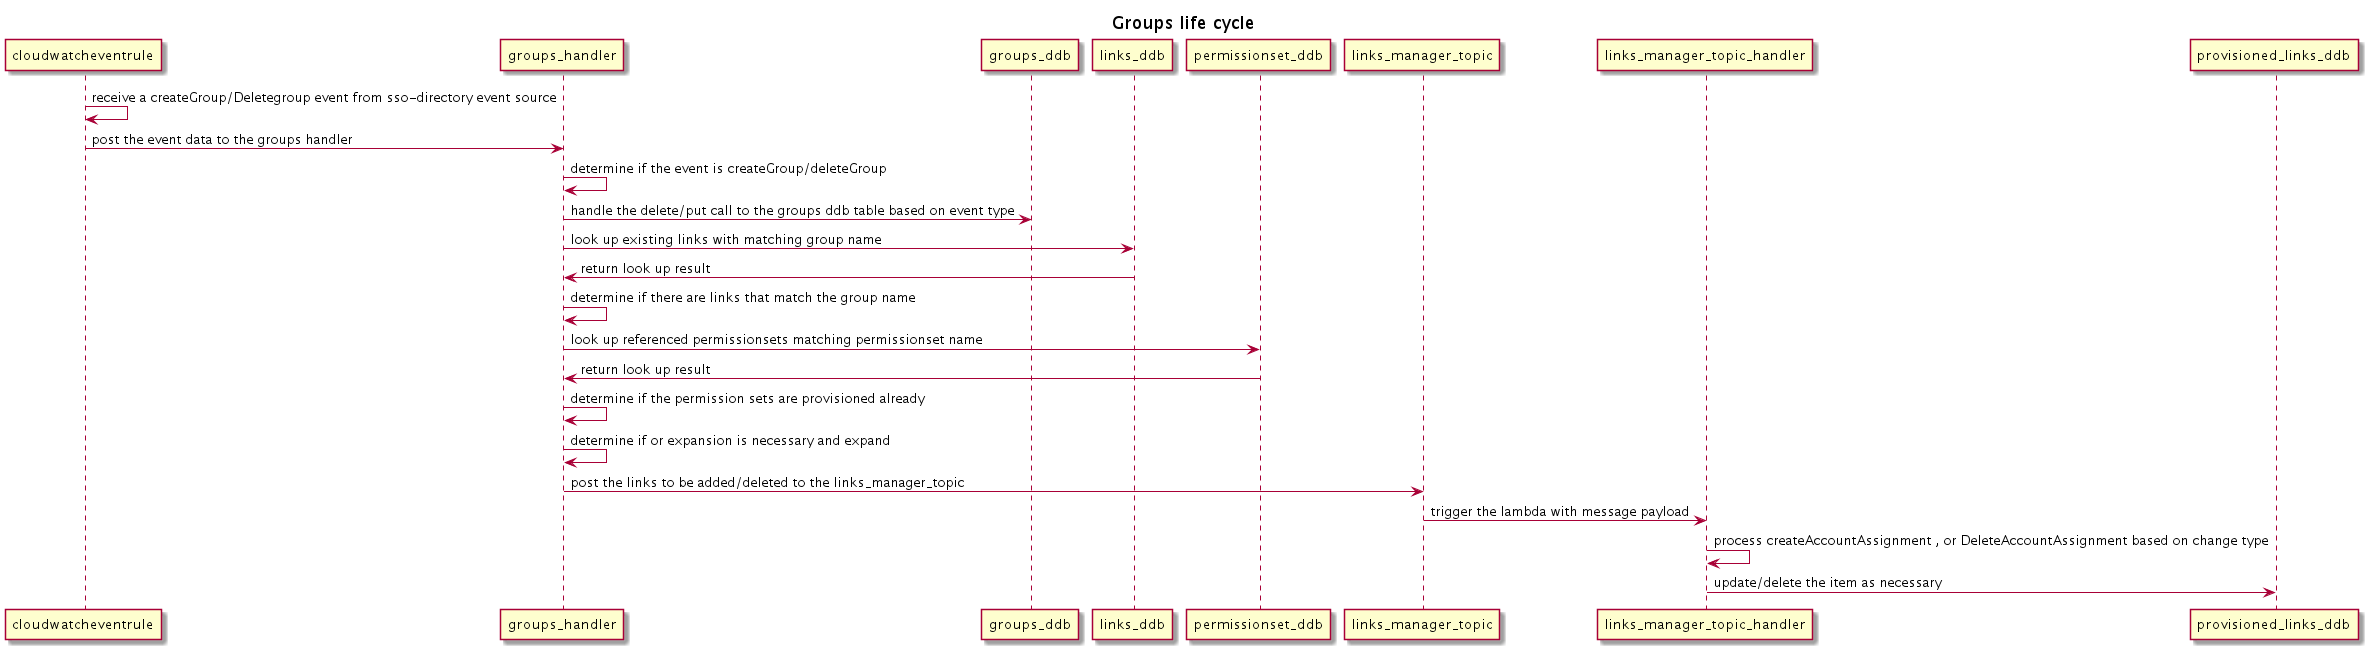

The diagram above was rendered by PlantUML. Its source (embedded in the PNG):
@startuml
title Groups life cycle
cloudwatcheventrule->cloudwatcheventrule: receive a createGroup/Deletegroup event from sso-directory event source
cloudwatcheventrule->groups_handler: post the event data to the groups handler
groups_handler->groups_handler: determine if the event is createGroup/deleteGroup
groups_handler->groups_ddb: handle the delete/put call to the groups ddb table based on event type
groups_handler->links_ddb: look up existing links with matching group name
links_ddb->groups_handler: return look up result
groups_handler->groups_handler: determine if there are links that match the group name
groups_handler->permissionset_ddb: look up referenced permissionsets matching permissionset name
permissionset_ddb->groups_handler: return look up result
groups_handler->groups_handler: determine if the permission sets are provisioned already
groups_handler->groups_handler: determine if or expansion is necessary and expand
groups_handler->links_manager_topic: post the links to be added/deleted to the links_manager_topic
links_manager_topic->links_manager_topic_handler: trigger the lambda with message payload
links_manager_topic_handler->links_manager_topic_handler: process createAccountAssignment , or DeleteAccountAssignment based on change type
links_manager_topic_handler->provisioned_links_ddb: update/delete the item as necessary
@enduml